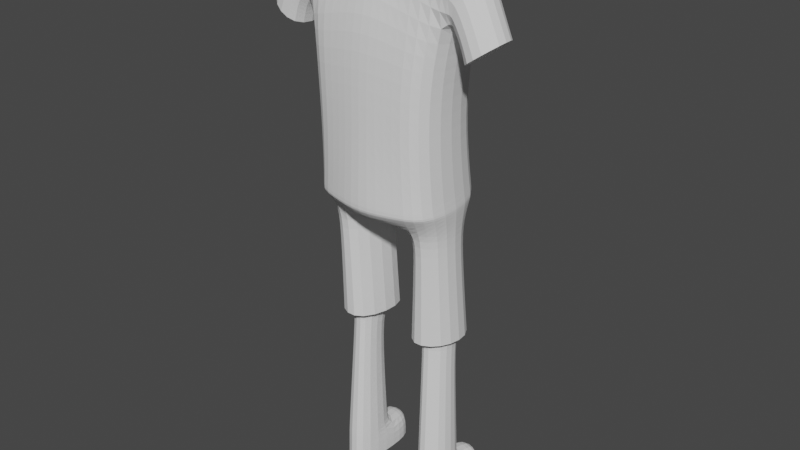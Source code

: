 # Source: Clase_2-_Modelado_Personaje_-_Inicio.blend  (saved by Blender 2.93.21; exported with 4.5.12 LTS)
import bpy
from mathutils import Matrix  # noqa: F401  (used for matrix-valued properties, if any)

bpy.ops.wm.read_factory_settings(use_empty=True)
scene = bpy.context.scene
scene.name = 'Scene'

# ---- collections
col_collection = bpy.data.collections.new('Collection'); scene.collection.children.link(col_collection)

# ---- world
world_world = bpy.data.worlds.new('World'); scene.world = world_world
world_world.use_nodes = True; world_world.node_tree.nodes.clear()
_N = world_world.node_tree.nodes; _L = world_world.node_tree.links
n0 = _N.new('ShaderNodeOutputWorld'); n0.name = 'World Output'; n0.location = (300, 300)
n1 = _N.new('ShaderNodeBackground'); n1.name = 'Background'; n1.location = (10, 300)
n1.inputs[0].default_value = (0.05088, 0.05088, 0.05088, 1.0)
_L.new(n1.outputs[0], n0.inputs[0])
n0.is_active_output = True
world_world.color = (0.05088, 0.05088, 0.05088)
world_world.use_sun_shadow = False
world_world.sun_shadow_jitter_overblur = 0.0

# ---- meshes
me_cube = bpy.data.meshes.new('Cube')
me_cube.from_pydata([(0.1126, -0.03212, 0.5438), (0.1406, -0.02387, 0.9347), (0.1092, 0.1054, 0.5447), (0.1513, 0.03596, 0.9443), (0.0, 0.1205, 0.5564), (0.0, 0.04362, 0.9611), (0.0, -0.06411, 0.5411), (0.0, 0.01832, 0.9605), (0.1271, 0.08026, 0.8363), (0.1126, 0.0803, 0.7438), (0.1093, 0.08267, 0.6536), (0.1271, -0.03367, 0.8256), (0.1126, -0.04152, 0.7495), (0.1093, -0.03767, 0.6437), (0.0, -0.04404, 0.8684), (0.0, -0.05515, 0.7567), (0.0, -0.05624, 0.6573), (0.0, 0.1154, 0.8666), (0.0, 0.1246, 0.7638), (0.0, 0.1236, 0.6443), (0.17, 0.04438, 0.9158), (0.1652, -0.02382, 0.9075), (0.1307, 0.05859, 0.8228), (0.1307, -0.03362, 0.8222), (0.1822, 0.04452, 0.8787), (0.1822, -0.02367, 0.8752), (0.144, 0.05874, 0.8033), (0.1402, -0.03347, 0.8066), (0.2053, 0.04497, 0.8264), (0.2053, -0.02322, 0.823), (0.1469, 0.05918, 0.7824), (0.1469, -0.03302, 0.7817), (0.02085, 0.03555, 0.9607), (0.06324, -0.04635, 0.5424), (0.05454, 0.113, 0.5506), (0.02002, 0.01217, 0.9594), (0.05458, -0.04697, 0.6505), (0.05624, -0.04835, 0.7531), (0.06347, -0.03886, 0.8471), (0.05458, 0.1032, 0.6489), (0.05624, 0.1025, 0.7538), (0.06347, 0.116, 0.8571), (0.1169, -0.03238, 0.545), (0.1092, 0.1054, 0.5447), (0.06217, -0.04829, 0.5441), (0.05454, 0.113, 0.5506), (0.0, 0.1205, 0.5564), (0.0, -0.06136, 0.5415), (0.1078, -0.007996, 0.5105), (0.1078, 0.09357, 0.4994), (0.05312, -0.0239, 0.5096), (0.02303, 0.1011, 0.5093), (0.0, 0.1086, 0.5112), (0.0, -0.03976, 0.5088), (0.1067, -0.001875, 0.4656), (0.1067, 0.08994, 0.4588), (0.05197, -0.01778, 0.4648), (0.02606, 0.09748, 0.4603), (0.1079, 0.00865, 0.06708), (0.1065, 0.08375, 0.06442), (0.05317, -0.007252, 0.06626), (0.04816, 0.09129, 0.06317), (0.09925, 0.07702, 0.2647), (0.05239, 0.07345, 0.2659), (0.09785, 0.02281, 0.2813), (0.0543, 0.006903, 0.2791), (0.1081, 0.008531, 0.05502), (0.1067, 0.08363, 0.05236), (0.0534, -0.007372, 0.05421), (0.04839, 0.09117, 0.05111), (0.1091, 0.008014, 0.002797), (0.1077, 0.08312, 0.0001356), (0.0544, -0.007889, 0.001981), (0.04938, 0.09065, -0.001116), (0.1132, 0.1338, 0.05199), (0.05488, 0.1414, 0.05074), (0.1142, 0.1333, -0.0002381), (0.05588, 0.1409, -0.00149), (0.09894, 0.08306, 0.3046), (0.1133, 0.1021, 0.3018), (0.02525, 0.1136, 0.302), (0.04547, 0.08799, 0.3052), (0.09854, 0.0235, 0.31), (0.1133, 0.004684, 0.3105), (0.04151, -0.01956, 0.3092), (0.05304, 0.007614, 0.3093), (0.02726, 0.001997, 0.9588), (0.0, 0.01037, 0.9603), (0.0, 0.03602, 0.9609), (0.02871, 0.04297, 0.9608)], [], [(41, 89, 3, 8), (1, 11, 23, 21), (0, 33, 44, 42), (38, 86, 87, 14), (32, 88, 7, 35), (33, 36, 16, 6), (36, 37, 15, 16), (37, 38, 14, 15), (2, 10, 13, 0), (10, 9, 12, 13), (9, 8, 11, 12), (34, 39, 10, 2), (39, 40, 9, 10), (40, 41, 8, 9), (21, 23, 27, 25), (11, 8, 22, 23), (3, 1, 21, 20), (8, 3, 20, 22), (27, 26, 30, 31), (20, 21, 25, 24), (23, 22, 26, 27), (22, 20, 24, 26), (30, 28, 29, 31), (26, 24, 28, 30), (25, 27, 31, 29), (24, 25, 29, 28), (18, 17, 41, 40), (19, 18, 40, 39), (4, 19, 39, 34), (12, 11, 38, 37), (13, 12, 37, 36), (0, 13, 36, 33), (3, 89, 86, 1), (11, 1, 86, 38), (2, 0, 42, 43), (17, 5, 89, 41), (43, 42, 48, 49), (46, 45, 51, 52), (33, 6, 47, 44), (4, 34, 45, 46), (34, 2, 43, 45), (49, 48, 54, 55), (52, 51, 50, 53), (45, 43, 49, 51), (42, 44, 50, 48), (44, 47, 53, 50), (63, 62, 59, 61), (51, 49, 55, 57), (48, 50, 56, 54), (50, 51, 57, 56), (61, 59, 67, 69), (62, 64, 58, 59), (65, 63, 61, 60), (64, 65, 60, 58), (82, 85, 65, 64), (85, 81, 63, 65), (54, 56, 84, 83), (81, 78, 62, 63), (56, 57, 80, 84), (55, 54, 83, 79), (78, 82, 64, 62), (69, 67, 74, 75), (59, 58, 66, 67), (60, 61, 69, 68), (58, 60, 68, 66), (73, 71, 70, 72), (67, 66, 70, 71), (68, 69, 73, 72), (66, 68, 72, 70), (75, 74, 76, 77), (73, 69, 75, 77), (67, 71, 76, 74), (71, 73, 77, 76), (85, 82, 83, 84), (81, 85, 84, 80), (82, 78, 79, 83), (78, 81, 80, 79), (57, 55, 79, 80), (35, 7, 87, 86), (88, 32, 89, 5), (32, 35, 86, 89)])
_k = {(7, 88): 1.0, (28, 29): 1.0, (28, 30): 1.0, (29, 31): 1.0, (30, 31): 1.0, (70, 71): 1.0, (70, 72): 1.0, (72, 73): 1.0, (76, 77): 1.0, (73, 77): 1.0, (71, 76): 1.0, (83, 84): 1.0, (80, 84): 1.0, (79, 83): 1.0, (79, 80): 1.0, (7, 35): 1.0, (32, 88): 1.0, (32, 35): 1.0}
me_cube.attributes.new('crease_edge', 'FLOAT', 'EDGE').data.foreach_set('value', [_k.get((min(e.vertices), max(e.vertices)), 0.0) for e in me_cube.edges])
_uv = me_cube.uv_layers.new(name='UVMap')
_uv.uv.foreach_set('vector', [0.5588, 0.4374, 0.625, 0.4374, 0.625, 0.5, 0.5587, 0.5, 0.625, 0.75, 0.5588, 0.75, 0.5588, 0.75, 0.625, 0.75, 0.375, 0.75, 0.375, 0.8126, 0.375, 0.8126, 0.375, 0.75, 0.5588, 0.8126, 0.625, 0.8126, 0.625, 0.875, 0.5587, 0.875, 0.7043, 0.5496, 0.75, 0.5571, 0.75, 0.6902, 0.7047, 0.6994, 0.375, 0.8126, 0.4338, 0.8126, 0.4338, 0.875, 0.375, 0.875, 0.4338, 0.8126, 0.4962, 0.8126, 0.4962, 0.875, 0.4338, 0.875, 0.4962, 0.8126, 0.5588, 0.8126, 0.5587, 0.875, 0.4962, 0.875, 0.375, 0.5, 0.4337, 0.5, 0.4337, 0.75, 0.375, 0.75, 0.4337, 0.5, 0.4962, 0.5, 0.4962, 0.75, 0.4337, 0.75, 0.4962, 0.5, 0.5587, 0.5, 0.5588, 0.75, 0.4962, 0.75, 0.375, 0.4374, 0.4337, 0.4374, 0.4337, 0.5, 0.375, 0.5, 0.4337, 0.4374, 0.4963, 0.4374, 0.4962, 0.5, 0.4337, 0.5, 0.4963, 0.4374, 0.5588, 0.4374, 0.5587, 0.5, 0.4962, 0.5, 0.625, 0.75, 0.5588, 0.75, 0.5588, 0.75, 0.625, 0.75, 0.5588, 0.75, 0.5587, 0.5, 0.5587, 0.5, 0.5588, 0.75, 0.625, 0.5, 0.625, 0.75, 0.625, 0.75, 0.625, 0.5, 0.5587, 0.5, 0.625, 0.5, 0.625, 0.5, 0.5587, 0.5, 0.5588, 0.75, 0.5587, 0.5, 0.5587, 0.5, 0.5588, 0.75, 0.625, 0.5, 0.625, 0.75, 0.625, 0.75, 0.625, 0.5, 0.5588, 0.75, 0.5587, 0.5, 0.5587, 0.5, 0.5588, 0.75, 0.5587, 0.5, 0.625, 0.5, 0.625, 0.5, 0.5587, 0.5, 0.5587, 0.5, 0.625, 0.5, 0.625, 0.75, 0.5588, 0.75, 0.5587, 0.5, 0.625, 0.5, 0.625, 0.5, 0.5587, 0.5, 0.625, 0.75, 0.5588, 0.75, 0.5588, 0.75, 0.625, 0.75, 0.625, 0.5, 0.625, 0.75, 0.625, 0.75, 0.625, 0.5, 0.4962, 0.375, 0.5587, 0.375, 0.5588, 0.4374, 0.4963, 0.4374, 0.4337, 0.375, 0.4962, 0.375, 0.4963, 0.4374, 0.4337, 0.4374, 0.375, 0.375, 0.4337, 0.375, 0.4337, 0.4374, 0.375, 0.4374, 0.4962, 0.75, 0.5588, 0.75, 0.5588, 0.8126, 0.4962, 0.8126, 0.4337, 0.75, 0.4962, 0.75, 0.4962, 0.8126, 0.4338, 0.8126, 0.375, 0.75, 0.4337, 0.75, 0.4338, 0.8126, 0.375, 0.8126, 0.625, 0.5, 0.6876, 0.5, 0.6876, 0.75, 0.625, 0.75, 0.5588, 0.75, 0.625, 0.75, 0.625, 0.8126, 0.5588, 0.8126, 0.375, 0.5, 0.375, 0.75, 0.375, 0.75, 0.375, 0.5, 0.5587, 0.375, 0.625, 0.375, 0.625, 0.4374, 0.5588, 0.4374, 0.375, 0.5, 0.375, 0.75, 0.375, 0.75, 0.375, 0.5, 0.375, 0.375, 0.375, 0.4374, 0.375, 0.4374, 0.375, 0.375, 0.375, 0.8126, 0.375, 0.875, 0.375, 0.875, 0.375, 0.8126, 0.375, 0.375, 0.375, 0.4374, 0.375, 0.4374, 0.375, 0.375, 0.375, 0.4374, 0.375, 0.5, 0.375, 0.5, 0.375, 0.4374, 0.375, 0.5, 0.375, 0.75, 0.375, 0.75, 0.375, 0.5, 0.25, 0.5, 0.3124, 0.5, 0.3124, 0.75, 0.25, 0.75, 0.375, 0.4374, 0.375, 0.5, 0.375, 0.5, 0.375, 0.4374, 0.375, 0.75, 0.375, 0.8126, 0.375, 0.8126, 0.375, 0.75, 0.375, 0.8126, 0.375, 0.875, 0.375, 0.875, 0.375, 0.8126, 0.375, 0.4374, 0.375, 0.5, 0.375, 0.5, 0.375, 0.4374, 0.375, 0.4374, 0.375, 0.5, 0.375, 0.5, 0.375, 0.4374, 0.375, 0.75, 0.375, 0.8126, 0.375, 0.8126, 0.375, 0.75, 0.3124, 0.75, 0.3124, 0.5, 0.3124, 0.5, 0.3124, 0.75, 0.375, 0.4374, 0.375, 0.5, 0.375, 0.5, 0.375, 0.4374, 0.375, 0.5, 0.375, 0.75, 0.375, 0.75, 0.375, 0.5, 0.3124, 0.75, 0.3124, 0.5, 0.3124, 0.5, 0.3124, 0.75, 0.375, 0.75, 0.375, 0.8126, 0.375, 0.8126, 0.375, 0.75, 0.375, 0.75, 0.375, 0.8126, 0.375, 0.8126, 0.375, 0.75, 0.3124, 0.75, 0.3124, 0.5, 0.3124, 0.5, 0.3124, 0.75, 0.375, 0.75, 0.375, 0.8126, 0.375, 0.8126, 0.375, 0.75, 0.375, 0.4374, 0.375, 0.5, 0.375, 0.5, 0.375, 0.4374, 0.3124, 0.75, 0.3124, 0.5, 0.3124, 0.5, 0.3124, 0.75, 0.375, 0.5, 0.375, 0.75, 0.375, 0.75, 0.375, 0.5, 0.375, 0.5, 0.375, 0.75, 0.375, 0.75, 0.375, 0.5, 0.375, 0.4374, 0.375, 0.5, 0.375, 0.5, 0.375, 0.4374, 0.375, 0.5, 0.375, 0.75, 0.375, 0.75, 0.375, 0.5, 0.3124, 0.75, 0.3124, 0.5, 0.3124, 0.5, 0.3124, 0.75, 0.375, 0.75, 0.375, 0.8126, 0.375, 0.8126, 0.375, 0.75, 0.3124, 0.5, 0.375, 0.5, 0.375, 0.75, 0.3124, 0.75, 0.375, 0.5, 0.375, 0.75, 0.375, 0.75, 0.375, 0.5, 0.3124, 0.75, 0.3124, 0.5, 0.3124, 0.5, 0.3124, 0.75, 0.375, 0.75, 0.375, 0.8126, 0.375, 0.8126, 0.375, 0.75, 0.375, 0.4374, 0.375, 0.5, 0.375, 0.5, 0.375, 0.4374, 0.3124, 0.5, 0.3124, 0.5, 0.3124, 0.5, 0.3124, 0.5, 0.375, 0.5, 0.375, 0.5, 0.375, 0.5, 0.375, 0.5, 0.375, 0.5, 0.3124, 0.5, 0.3124, 0.5, 0.375, 0.5, 0.375, 0.8126, 0.375, 0.75, 0.375, 0.75, 0.375, 0.8126, 0.3124, 0.5, 0.3124, 0.75, 0.3124, 0.75, 0.3124, 0.5, 0.375, 0.75, 0.375, 0.5, 0.375, 0.5, 0.375, 0.75, 0.375, 0.5, 0.375, 0.4374, 0.375, 0.4374, 0.375, 0.5, 0.375, 0.4374, 0.375, 0.5, 0.375, 0.5, 0.375, 0.4374, 0.7047, 0.6994, 0.75, 0.6902, 0.75, 0.75, 0.6876, 0.75, 0.75, 0.5571, 0.7043, 0.5496, 0.6876, 0.5, 0.75, 0.5, 0.7043, 0.5496, 0.7047, 0.6994, 0.6876, 0.75, 0.6876, 0.5])
me_cube.use_remesh_fix_poles = True
me_cube.use_remesh_preserve_attributes = False
me_cube.update()

# ---- objects
ob_empty = bpy.data.objects.new('Empty', None)
ob_empty_001 = bpy.data.objects.new('Empty.001', None)
ob_cube = bpy.data.objects.new('Cube', me_cube)

# ---- transforms, parenting, visibility, modifiers, constraints
ob_empty.location = (-0.5097, -1.881, 1.008)
ob_empty.rotation_euler = (1.571, -0.0, -0.0)
ob_empty.empty_display_type = 'IMAGE'
ob_empty.empty_display_size = 5.0
ob_empty.use_empty_image_alpha = True
ob_empty_001.location = (-3.865, 1.545, 1.008)
ob_empty_001.rotation_euler = (1.571, -0.0, 4.712)
ob_empty_001.empty_display_type = 'IMAGE'
ob_empty_001.empty_display_size = 5.0
ob_empty_001.use_empty_image_alpha = True
ob_cube.location = (0.0, 0.0, 0.0)
_m = ob_cube.modifiers.new('Mirror', 'MIRROR')
_m.use_clip = True
_m = ob_cube.modifiers.new('Subdivision', 'SUBSURF')

# ---- collection membership
col_collection.objects.link(ob_empty)
col_collection.objects.link(ob_empty_001)
col_collection.objects.link(ob_cube)

# ---- scene / render settings (as saved in the file)
scene.frame_start = 1; scene.frame_end = 250; scene.frame_set(1)
scene.render.engine = 'BLENDER_EEVEE_NEXT'
scene.cycles.use_denoising = False
scene.cycles.samples = 128
scene.cycles.sampling_pattern = 'TABULATED_SOBOL'
scene.cycles.use_adaptive_sampling = False
scene.cycles.use_light_tree = False
scene.view_settings.view_transform = 'Filmic'
bpy.context.view_layer.update()

# ---- added for rendering (the .blend has no active camera and no usable light): camera, sun
cam_auto = bpy.data.cameras.new('AutoCamera')
cam_auto.lens = 50.0
cam_auto.sensor_width = 36.0
cam_auto.clip_end = 1000.0
ob_auto_camera = bpy.data.objects.new('AutoCamera', cam_auto)
scene.collection.objects.link(ob_auto_camera)
ob_auto_camera.location = (0.986758, -1.14548, 1.26923)
ob_auto_camera.rotation_euler = (1.09748, -7.21219e-08, 0.694738)
scene.camera = ob_auto_camera
light_auto_sun = bpy.data.lights.new('AutoSun', 'SUN')
light_auto_sun.energy = 3.0
light_auto_sun.angle = 0.0523599
ob_auto_sun = bpy.data.objects.new('AutoSun', light_auto_sun)
scene.collection.objects.link(ob_auto_sun)
ob_auto_sun.rotation_euler = (0.872665, 0.174533, 0.523599)
bpy.context.view_layer.update()

